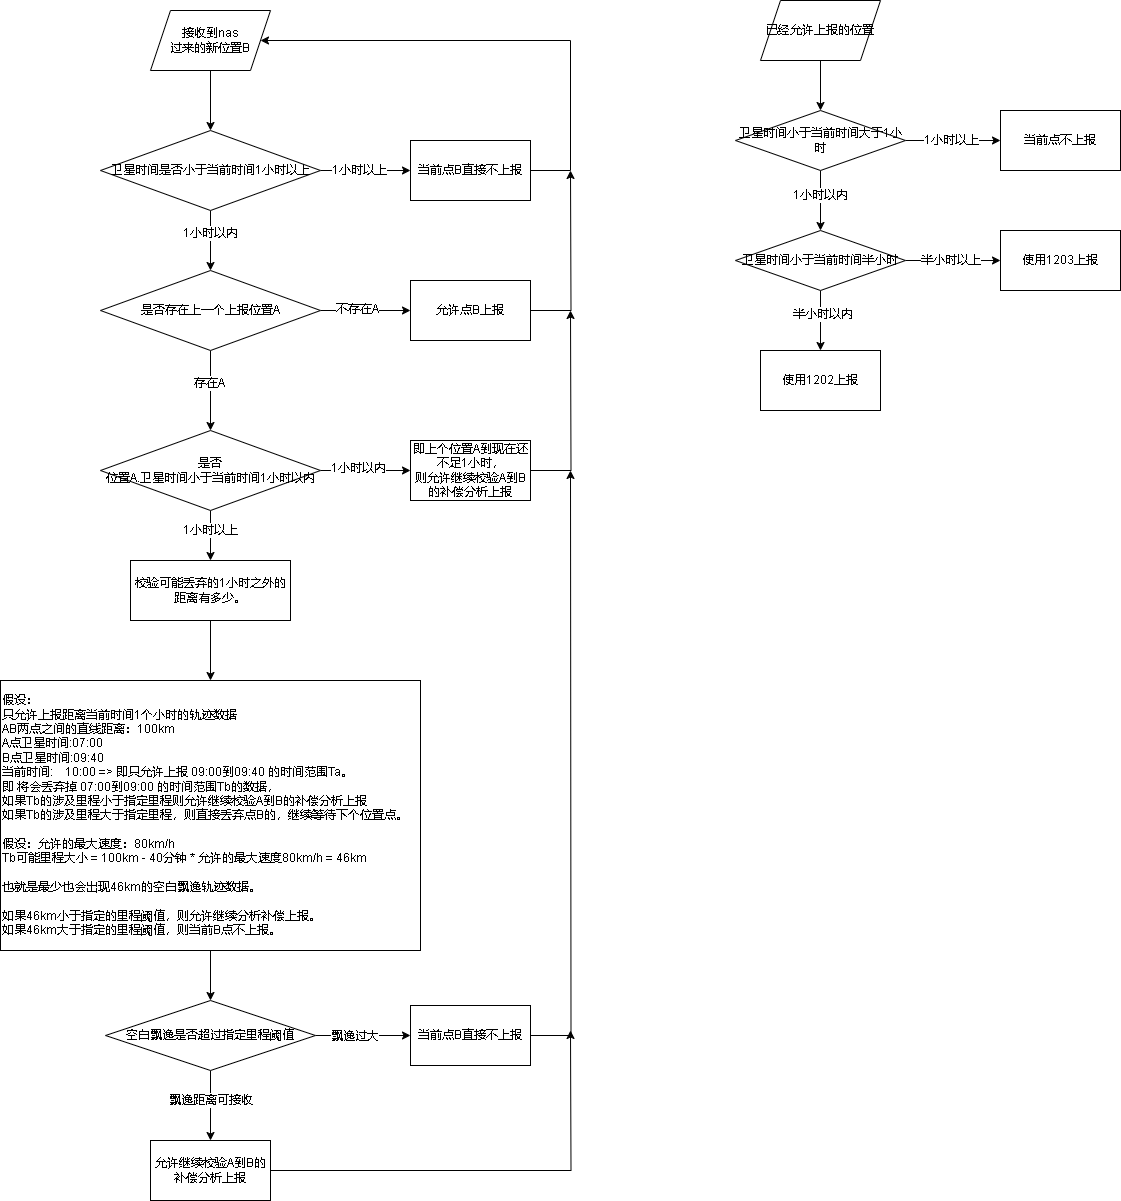

The diagram above was exported from draw.io. Its source (the exported page's mxGraphModel, read from the mxfile embedded in the PNG):
<mxGraphModel dx="1149" dy="630" grid="1" gridSize="10" guides="1" tooltips="1" connect="1" arrows="1" fold="1" page="1" pageScale="1" pageWidth="827" pageHeight="1169" math="0" shadow="0">
  <root>
    <mxCell id="0" />
    <mxCell id="1" parent="0" />
    <mxCell id="L5RPrCCboIHvHCUuERTw-5" value="" style="edgeStyle=orthogonalEdgeStyle;rounded=0;orthogonalLoop=1;jettySize=auto;html=1;" parent="1" source="L5RPrCCboIHvHCUuERTw-1" target="L5RPrCCboIHvHCUuERTw-4" edge="1">
      <mxGeometry relative="1" as="geometry" />
    </mxCell>
    <mxCell id="L5RPrCCboIHvHCUuERTw-6" value="1小时以上" style="edgeLabel;html=1;align=center;verticalAlign=middle;resizable=0;points=[];" parent="L5RPrCCboIHvHCUuERTw-5" vertex="1" connectable="0">
      <mxGeometry x="-0.1507" relative="1" as="geometry">
        <mxPoint as="offset" />
      </mxGeometry>
    </mxCell>
    <mxCell id="L5RPrCCboIHvHCUuERTw-8" value="" style="edgeStyle=orthogonalEdgeStyle;rounded=0;orthogonalLoop=1;jettySize=auto;html=1;" parent="1" source="L5RPrCCboIHvHCUuERTw-1" target="L5RPrCCboIHvHCUuERTw-7" edge="1">
      <mxGeometry relative="1" as="geometry" />
    </mxCell>
    <mxCell id="L5RPrCCboIHvHCUuERTw-9" value="1小时以内" style="edgeLabel;html=1;align=center;verticalAlign=middle;resizable=0;points=[];" parent="L5RPrCCboIHvHCUuERTw-8" vertex="1" connectable="0">
      <mxGeometry x="-0.2491" relative="1" as="geometry">
        <mxPoint as="offset" />
      </mxGeometry>
    </mxCell>
    <mxCell id="L5RPrCCboIHvHCUuERTw-1" value="卫星时间是否小于当前时间1小时以上" style="rhombus;whiteSpace=wrap;html=1;" parent="1" vertex="1">
      <mxGeometry x="260" y="140" width="220" height="80" as="geometry" />
    </mxCell>
    <mxCell id="L5RPrCCboIHvHCUuERTw-3" style="edgeStyle=orthogonalEdgeStyle;rounded=0;orthogonalLoop=1;jettySize=auto;html=1;entryX=0.5;entryY=0;entryDx=0;entryDy=0;" parent="1" source="L5RPrCCboIHvHCUuERTw-2" target="L5RPrCCboIHvHCUuERTw-1" edge="1">
      <mxGeometry relative="1" as="geometry" />
    </mxCell>
    <mxCell id="L5RPrCCboIHvHCUuERTw-2" value="接收到nas&lt;br&gt;过来的新位置B" style="shape=parallelogram;perimeter=parallelogramPerimeter;whiteSpace=wrap;html=1;fixedSize=1;" parent="1" vertex="1">
      <mxGeometry x="310" y="20" width="120" height="60" as="geometry" />
    </mxCell>
    <mxCell id="L5RPrCCboIHvHCUuERTw-24" style="edgeStyle=orthogonalEdgeStyle;rounded=0;orthogonalLoop=1;jettySize=auto;html=1;entryX=1;entryY=0.5;entryDx=0;entryDy=0;" parent="1" source="L5RPrCCboIHvHCUuERTw-4" target="L5RPrCCboIHvHCUuERTw-2" edge="1">
      <mxGeometry relative="1" as="geometry">
        <Array as="points">
          <mxPoint x="730" y="180" />
          <mxPoint x="730" y="50" />
        </Array>
      </mxGeometry>
    </mxCell>
    <mxCell id="L5RPrCCboIHvHCUuERTw-4" value="当前点B直接不上报&lt;br&gt;" style="whiteSpace=wrap;html=1;" parent="1" vertex="1">
      <mxGeometry x="570" y="150" width="120" height="60" as="geometry" />
    </mxCell>
    <mxCell id="L5RPrCCboIHvHCUuERTw-11" value="" style="edgeStyle=orthogonalEdgeStyle;rounded=0;orthogonalLoop=1;jettySize=auto;html=1;" parent="1" source="L5RPrCCboIHvHCUuERTw-7" target="L5RPrCCboIHvHCUuERTw-10" edge="1">
      <mxGeometry relative="1" as="geometry" />
    </mxCell>
    <mxCell id="L5RPrCCboIHvHCUuERTw-12" value="不存在A" style="edgeLabel;html=1;align=center;verticalAlign=middle;resizable=0;points=[];" parent="L5RPrCCboIHvHCUuERTw-11" vertex="1" connectable="0">
      <mxGeometry x="-0.1824" y="1" relative="1" as="geometry">
        <mxPoint as="offset" />
      </mxGeometry>
    </mxCell>
    <mxCell id="L5RPrCCboIHvHCUuERTw-14" value="" style="edgeStyle=orthogonalEdgeStyle;rounded=0;orthogonalLoop=1;jettySize=auto;html=1;" parent="1" source="L5RPrCCboIHvHCUuERTw-7" target="L5RPrCCboIHvHCUuERTw-13" edge="1">
      <mxGeometry relative="1" as="geometry" />
    </mxCell>
    <mxCell id="L5RPrCCboIHvHCUuERTw-18" value="存在A" style="edgeLabel;html=1;align=center;verticalAlign=middle;resizable=0;points=[];" parent="L5RPrCCboIHvHCUuERTw-14" vertex="1" connectable="0">
      <mxGeometry x="-0.1857" y="-1" relative="1" as="geometry">
        <mxPoint as="offset" />
      </mxGeometry>
    </mxCell>
    <mxCell id="L5RPrCCboIHvHCUuERTw-7" value="是否存在上一个上报位置A" style="rhombus;whiteSpace=wrap;html=1;" parent="1" vertex="1">
      <mxGeometry x="260" y="280" width="220" height="80" as="geometry" />
    </mxCell>
    <mxCell id="L5RPrCCboIHvHCUuERTw-25" style="edgeStyle=orthogonalEdgeStyle;rounded=0;orthogonalLoop=1;jettySize=auto;html=1;" parent="1" source="L5RPrCCboIHvHCUuERTw-10" edge="1">
      <mxGeometry relative="1" as="geometry">
        <mxPoint x="730" y="180" as="targetPoint" />
      </mxGeometry>
    </mxCell>
    <mxCell id="L5RPrCCboIHvHCUuERTw-10" value="允许点B上报" style="whiteSpace=wrap;html=1;" parent="1" vertex="1">
      <mxGeometry x="570" y="290" width="120" height="60" as="geometry" />
    </mxCell>
    <mxCell id="L5RPrCCboIHvHCUuERTw-16" value="" style="edgeStyle=orthogonalEdgeStyle;rounded=0;orthogonalLoop=1;jettySize=auto;html=1;" parent="1" source="L5RPrCCboIHvHCUuERTw-13" target="L5RPrCCboIHvHCUuERTw-15" edge="1">
      <mxGeometry relative="1" as="geometry" />
    </mxCell>
    <mxCell id="L5RPrCCboIHvHCUuERTw-17" value="1小时以内" style="edgeLabel;html=1;align=center;verticalAlign=middle;resizable=0;points=[];" parent="L5RPrCCboIHvHCUuERTw-16" vertex="1" connectable="0">
      <mxGeometry x="-0.1619" y="2" relative="1" as="geometry">
        <mxPoint as="offset" />
      </mxGeometry>
    </mxCell>
    <mxCell id="L5RPrCCboIHvHCUuERTw-20" value="" style="edgeStyle=orthogonalEdgeStyle;rounded=0;orthogonalLoop=1;jettySize=auto;html=1;entryX=0.5;entryY=0;entryDx=0;entryDy=0;" parent="1" source="L5RPrCCboIHvHCUuERTw-13" target="L5RPrCCboIHvHCUuERTw-27" edge="1">
      <mxGeometry relative="1" as="geometry">
        <mxPoint x="370" y="585" as="targetPoint" />
      </mxGeometry>
    </mxCell>
    <mxCell id="L5RPrCCboIHvHCUuERTw-21" value="1小时以上" style="edgeLabel;html=1;align=center;verticalAlign=middle;resizable=0;points=[];" parent="L5RPrCCboIHvHCUuERTw-20" vertex="1" connectable="0">
      <mxGeometry x="-0.2262" relative="1" as="geometry">
        <mxPoint as="offset" />
      </mxGeometry>
    </mxCell>
    <mxCell id="L5RPrCCboIHvHCUuERTw-13" value="是否&lt;br&gt;位置A.卫星时间小于当前时间1小时以内" style="rhombus;whiteSpace=wrap;html=1;" parent="1" vertex="1">
      <mxGeometry x="260" y="440" width="220" height="80" as="geometry" />
    </mxCell>
    <mxCell id="L5RPrCCboIHvHCUuERTw-26" style="edgeStyle=orthogonalEdgeStyle;rounded=0;orthogonalLoop=1;jettySize=auto;html=1;" parent="1" source="L5RPrCCboIHvHCUuERTw-15" edge="1">
      <mxGeometry relative="1" as="geometry">
        <mxPoint x="730" y="320" as="targetPoint" />
      </mxGeometry>
    </mxCell>
    <mxCell id="L5RPrCCboIHvHCUuERTw-15" value="即上个位置A到现在还不足1小时，&lt;br&gt;则允许继续校验A到B的补偿分析上报" style="whiteSpace=wrap;html=1;" parent="1" vertex="1">
      <mxGeometry x="570" y="450" width="120" height="60" as="geometry" />
    </mxCell>
    <mxCell id="L5RPrCCboIHvHCUuERTw-31" value="" style="edgeStyle=orthogonalEdgeStyle;rounded=0;orthogonalLoop=1;jettySize=auto;html=1;" parent="1" source="L5RPrCCboIHvHCUuERTw-27" target="L5RPrCCboIHvHCUuERTw-30" edge="1">
      <mxGeometry relative="1" as="geometry" />
    </mxCell>
    <mxCell id="L5RPrCCboIHvHCUuERTw-27" value="校验可能丢弃的1小时之外的距离有多少。" style="rounded=0;whiteSpace=wrap;html=1;" parent="1" vertex="1">
      <mxGeometry x="290" y="570" width="160" height="60" as="geometry" />
    </mxCell>
    <mxCell id="Nx_2ZgBjtDOYNdPalDLn-2" value="" style="edgeStyle=orthogonalEdgeStyle;rounded=0;orthogonalLoop=1;jettySize=auto;html=1;" edge="1" parent="1" source="L5RPrCCboIHvHCUuERTw-30" target="Nx_2ZgBjtDOYNdPalDLn-1">
      <mxGeometry relative="1" as="geometry" />
    </mxCell>
    <mxCell id="L5RPrCCboIHvHCUuERTw-30" value="&lt;div&gt;假设：&lt;/div&gt;&lt;div&gt;只允许上报距离当前时间1个小时的轨迹数据&lt;span style=&quot;&quot;&gt;&lt;/span&gt;&lt;/div&gt;&lt;div&gt;&lt;span style=&quot;&quot;&gt;AB两点之间的直线距离：100km&lt;/span&gt;&lt;/div&gt;&lt;div&gt;&lt;span style=&quot;&quot;&gt;A点卫星时间:07:00&lt;/span&gt;&lt;/div&gt;&lt;div&gt;&lt;span style=&quot;&quot;&gt;B点卫星时间:09:40&lt;/span&gt;&lt;/div&gt;&lt;div&gt;&lt;span style=&quot;&quot;&gt;当前时间:&lt;span style=&quot;&quot;&gt;&lt;span style=&quot;white-space: pre;&quot;&gt;&amp;nbsp;&amp;nbsp;&amp;nbsp;&amp;nbsp;&lt;/span&gt;&lt;/span&gt;10:00 =&amp;gt; 即只允许上报 09:00到09:40 的时间范围Ta。&lt;/span&gt;&lt;/div&gt;&lt;div&gt;&lt;span style=&quot;&quot;&gt;即 将会丢弃掉 07:00到09:00 的时间范围Tb的数据，&lt;/span&gt;&lt;/div&gt;&lt;div&gt;&lt;span style=&quot;&quot;&gt;如果Tb的涉及里程小于指定里程则允许继续校验A到B的补偿分析上报&lt;/span&gt;&lt;/div&gt;&lt;div&gt;&lt;span style=&quot;&quot;&gt;如果Tb的涉及里程大于指定里程，则直接丢弃点B的，继续等待下个位置点。&lt;/span&gt;&lt;/div&gt;&lt;div&gt;&lt;span style=&quot;&quot;&gt;&lt;span style=&quot;white-space: pre;&quot;&gt;&amp;nbsp;&amp;nbsp;&amp;nbsp;&amp;nbsp;&lt;/span&gt;&lt;span style=&quot;white-space: pre;&quot;&gt;&amp;nbsp;&amp;nbsp;&amp;nbsp;&amp;nbsp;&lt;/span&gt;&lt;span style=&quot;white-space: pre;&quot;&gt;&amp;nbsp;&amp;nbsp;&amp;nbsp;&amp;nbsp;&lt;/span&gt;&lt;span style=&quot;white-space: pre;&quot;&gt;&amp;nbsp;&amp;nbsp;&amp;nbsp;&amp;nbsp;&lt;/span&gt;&lt;span style=&quot;white-space: pre;&quot;&gt;&amp;nbsp;&amp;nbsp;&amp;nbsp;&amp;nbsp;&lt;/span&gt;&lt;span style=&quot;white-space: pre;&quot;&gt;&amp;nbsp;&amp;nbsp;&amp;nbsp;&amp;nbsp;&lt;/span&gt;&lt;span style=&quot;white-space: pre;&quot;&gt;&amp;nbsp;&amp;nbsp;&amp;nbsp;&amp;nbsp;&lt;/span&gt;&lt;span style=&quot;white-space: pre;&quot;&gt;&amp;nbsp;&amp;nbsp;&amp;nbsp;&amp;nbsp;&lt;/span&gt;&lt;span style=&quot;white-space: pre;&quot;&gt;&amp;nbsp;&amp;nbsp;&amp;nbsp;&amp;nbsp;&lt;/span&gt;&lt;span style=&quot;white-space: pre;&quot;&gt;&amp;nbsp;&amp;nbsp;&amp;nbsp;&amp;nbsp;&lt;/span&gt;&lt;span style=&quot;white-space: pre;&quot;&gt;&amp;nbsp;&amp;nbsp;&amp;nbsp;&amp;nbsp;&lt;/span&gt;&lt;span style=&quot;white-space: pre;&quot;&gt;&amp;nbsp;&amp;nbsp;&amp;nbsp;&amp;nbsp;&lt;/span&gt;&lt;span style=&quot;white-space: pre;&quot;&gt;&amp;nbsp;&amp;nbsp;&amp;nbsp;&amp;nbsp;&lt;/span&gt;&lt;span style=&quot;white-space: pre;&quot;&gt;&amp;nbsp;&amp;nbsp;&amp;nbsp;&amp;nbsp;&lt;/span&gt;&lt;span style=&quot;white-space: pre;&quot;&gt;&amp;nbsp;&amp;nbsp;&amp;nbsp;&amp;nbsp;&lt;/span&gt;&lt;span style=&quot;white-space: pre;&quot;&gt;&amp;nbsp;&amp;nbsp;&amp;nbsp;&amp;nbsp;&lt;/span&gt;&lt;span style=&quot;white-space: pre;&quot;&gt;&amp;nbsp;&amp;nbsp;&amp;nbsp;&amp;nbsp;&lt;/span&gt;&lt;span style=&quot;white-space: pre;&quot;&gt;&amp;nbsp;&amp;nbsp;&amp;nbsp;&amp;nbsp;&lt;/span&gt;&lt;/span&gt;&lt;/div&gt;&lt;div&gt;&lt;span style=&quot;&quot;&gt;假设：允许的最大速度：80km/h&lt;/span&gt;&lt;/div&gt;&lt;div&gt;&lt;span style=&quot;&quot;&gt;Tb可能里程大小 = 100km - 40分钟 * 允许的最大速度80km/h = 46km&lt;/span&gt;&lt;/div&gt;&lt;div&gt;&lt;span style=&quot;&quot;&gt;&lt;span style=&quot;white-space: pre;&quot;&gt;&amp;nbsp;&amp;nbsp;&amp;nbsp;&amp;nbsp;&lt;/span&gt;&lt;span style=&quot;white-space: pre;&quot;&gt;&amp;nbsp;&amp;nbsp;&amp;nbsp;&amp;nbsp;&lt;/span&gt;&lt;span style=&quot;white-space: pre;&quot;&gt;&amp;nbsp;&amp;nbsp;&amp;nbsp;&amp;nbsp;&lt;/span&gt;&lt;span style=&quot;white-space: pre;&quot;&gt;&amp;nbsp;&amp;nbsp;&amp;nbsp;&amp;nbsp;&lt;/span&gt;&lt;span style=&quot;white-space: pre;&quot;&gt;&amp;nbsp;&amp;nbsp;&amp;nbsp;&amp;nbsp;&lt;/span&gt;&lt;span style=&quot;white-space: pre;&quot;&gt;&amp;nbsp;&amp;nbsp;&amp;nbsp;&amp;nbsp;&lt;/span&gt;&lt;span style=&quot;white-space: pre;&quot;&gt;&amp;nbsp;&amp;nbsp;&amp;nbsp;&amp;nbsp;&lt;/span&gt;&lt;span style=&quot;white-space: pre;&quot;&gt;&amp;nbsp;&amp;nbsp;&amp;nbsp;&amp;nbsp;&lt;/span&gt;&lt;span style=&quot;white-space: pre;&quot;&gt;&amp;nbsp;&amp;nbsp;&amp;nbsp;&amp;nbsp;&lt;/span&gt;&lt;span style=&quot;white-space: pre;&quot;&gt;&amp;nbsp;&amp;nbsp;&amp;nbsp;&amp;nbsp;&lt;/span&gt;&lt;span style=&quot;white-space: pre;&quot;&gt;&amp;nbsp;&amp;nbsp;&amp;nbsp;&amp;nbsp;&lt;/span&gt;&lt;span style=&quot;white-space: pre;&quot;&gt;&amp;nbsp;&amp;nbsp;&amp;nbsp;&amp;nbsp;&lt;/span&gt;&lt;span style=&quot;white-space: pre;&quot;&gt;&amp;nbsp;&amp;nbsp;&amp;nbsp;&amp;nbsp;&lt;/span&gt;&lt;span style=&quot;white-space: pre;&quot;&gt;&amp;nbsp;&amp;nbsp;&amp;nbsp;&amp;nbsp;&lt;/span&gt;&lt;span style=&quot;white-space: pre;&quot;&gt;&amp;nbsp;&amp;nbsp;&amp;nbsp;&amp;nbsp;&lt;/span&gt;&lt;span style=&quot;white-space: pre;&quot;&gt;&amp;nbsp;&amp;nbsp;&amp;nbsp;&amp;nbsp;&lt;/span&gt;&lt;span style=&quot;white-space: pre;&quot;&gt;&amp;nbsp;&amp;nbsp;&amp;nbsp;&amp;nbsp;&lt;/span&gt;&lt;span style=&quot;white-space: pre;&quot;&gt;&amp;nbsp;&amp;nbsp;&amp;nbsp;&amp;nbsp;&lt;/span&gt;&lt;/span&gt;&lt;/div&gt;&lt;div&gt;&lt;span style=&quot;&quot;&gt;也就是最少也会出现46km的空白飘逸轨迹数据。&lt;/span&gt;&lt;/div&gt;&lt;div&gt;&lt;span style=&quot;&quot;&gt;&lt;span style=&quot;white-space: pre;&quot;&gt;&amp;nbsp;&amp;nbsp;&amp;nbsp;&amp;nbsp;&lt;/span&gt;&lt;span style=&quot;white-space: pre;&quot;&gt;&amp;nbsp;&amp;nbsp;&amp;nbsp;&amp;nbsp;&lt;/span&gt;&lt;span style=&quot;white-space: pre;&quot;&gt;&amp;nbsp;&amp;nbsp;&amp;nbsp;&amp;nbsp;&lt;/span&gt;&lt;span style=&quot;white-space: pre;&quot;&gt;&amp;nbsp;&amp;nbsp;&amp;nbsp;&amp;nbsp;&lt;/span&gt;&lt;span style=&quot;white-space: pre;&quot;&gt;&amp;nbsp;&amp;nbsp;&amp;nbsp;&amp;nbsp;&lt;/span&gt;&lt;span style=&quot;white-space: pre;&quot;&gt;&amp;nbsp;&amp;nbsp;&amp;nbsp;&amp;nbsp;&lt;/span&gt;&lt;span style=&quot;white-space: pre;&quot;&gt;&amp;nbsp;&amp;nbsp;&amp;nbsp;&amp;nbsp;&lt;/span&gt;&lt;span style=&quot;white-space: pre;&quot;&gt;&amp;nbsp;&amp;nbsp;&amp;nbsp;&amp;nbsp;&lt;/span&gt;&lt;span style=&quot;white-space: pre;&quot;&gt;&amp;nbsp;&amp;nbsp;&amp;nbsp;&amp;nbsp;&lt;/span&gt;&lt;span style=&quot;white-space: pre;&quot;&gt;&amp;nbsp;&amp;nbsp;&amp;nbsp;&amp;nbsp;&lt;/span&gt;&lt;span style=&quot;white-space: pre;&quot;&gt;&amp;nbsp;&amp;nbsp;&amp;nbsp;&amp;nbsp;&lt;/span&gt;&lt;span style=&quot;white-space: pre;&quot;&gt;&amp;nbsp;&amp;nbsp;&amp;nbsp;&amp;nbsp;&lt;/span&gt;&lt;span style=&quot;white-space: pre;&quot;&gt;&amp;nbsp;&amp;nbsp;&amp;nbsp;&amp;nbsp;&lt;/span&gt;&lt;span style=&quot;white-space: pre;&quot;&gt;&amp;nbsp;&amp;nbsp;&amp;nbsp;&amp;nbsp;&lt;/span&gt;&lt;span style=&quot;white-space: pre;&quot;&gt;&amp;nbsp;&amp;nbsp;&amp;nbsp;&amp;nbsp;&lt;/span&gt;&lt;span style=&quot;white-space: pre;&quot;&gt;&amp;nbsp;&amp;nbsp;&amp;nbsp;&amp;nbsp;&lt;/span&gt;&lt;span style=&quot;white-space: pre;&quot;&gt;&amp;nbsp;&amp;nbsp;&amp;nbsp;&amp;nbsp;&lt;/span&gt;&lt;span style=&quot;white-space: pre;&quot;&gt;&amp;nbsp;&amp;nbsp;&amp;nbsp;&amp;nbsp;&lt;/span&gt;&lt;/span&gt;&lt;/div&gt;&lt;div&gt;&lt;span style=&quot;&quot;&gt;如果46km小于指定的里程阈值，则允许继续分析补偿上报。&lt;/span&gt;&lt;/div&gt;&lt;div&gt;&lt;span style=&quot;&quot;&gt;如果46km大于指定的里程阈值，则当前B点不上报。&lt;/span&gt;&lt;/div&gt;" style="rounded=0;whiteSpace=wrap;html=1;align=left;" parent="1" vertex="1">
      <mxGeometry x="160" y="690" width="420" height="270" as="geometry" />
    </mxCell>
    <mxCell id="Nx_2ZgBjtDOYNdPalDLn-5" value="" style="edgeStyle=orthogonalEdgeStyle;rounded=0;orthogonalLoop=1;jettySize=auto;html=1;" edge="1" parent="1" source="Nx_2ZgBjtDOYNdPalDLn-1" target="Nx_2ZgBjtDOYNdPalDLn-4">
      <mxGeometry relative="1" as="geometry" />
    </mxCell>
    <mxCell id="Nx_2ZgBjtDOYNdPalDLn-6" value="飘逸过大" style="edgeLabel;html=1;align=center;verticalAlign=middle;resizable=0;points=[];" vertex="1" connectable="0" parent="Nx_2ZgBjtDOYNdPalDLn-5">
      <mxGeometry x="-0.1869" y="-1" relative="1" as="geometry">
        <mxPoint as="offset" />
      </mxGeometry>
    </mxCell>
    <mxCell id="Nx_2ZgBjtDOYNdPalDLn-9" value="" style="edgeStyle=orthogonalEdgeStyle;rounded=0;orthogonalLoop=1;jettySize=auto;html=1;" edge="1" parent="1" source="Nx_2ZgBjtDOYNdPalDLn-1" target="Nx_2ZgBjtDOYNdPalDLn-8">
      <mxGeometry relative="1" as="geometry" />
    </mxCell>
    <mxCell id="Nx_2ZgBjtDOYNdPalDLn-10" value="飘逸距离可接收" style="edgeLabel;html=1;align=center;verticalAlign=middle;resizable=0;points=[];" vertex="1" connectable="0" parent="Nx_2ZgBjtDOYNdPalDLn-9">
      <mxGeometry x="-0.1395" relative="1" as="geometry">
        <mxPoint as="offset" />
      </mxGeometry>
    </mxCell>
    <mxCell id="Nx_2ZgBjtDOYNdPalDLn-1" value="空白飘逸是否超过指定里程阈值" style="rhombus;whiteSpace=wrap;html=1;align=center;rounded=0;" vertex="1" parent="1">
      <mxGeometry x="265" y="1010" width="210" height="70" as="geometry" />
    </mxCell>
    <mxCell id="Nx_2ZgBjtDOYNdPalDLn-7" style="edgeStyle=orthogonalEdgeStyle;rounded=0;orthogonalLoop=1;jettySize=auto;html=1;" edge="1" parent="1" source="Nx_2ZgBjtDOYNdPalDLn-4">
      <mxGeometry relative="1" as="geometry">
        <mxPoint x="730" y="480" as="targetPoint" />
      </mxGeometry>
    </mxCell>
    <mxCell id="Nx_2ZgBjtDOYNdPalDLn-4" value="当前点B直接不上报" style="whiteSpace=wrap;html=1;rounded=0;" vertex="1" parent="1">
      <mxGeometry x="570" y="1015" width="120" height="60" as="geometry" />
    </mxCell>
    <mxCell id="Nx_2ZgBjtDOYNdPalDLn-11" style="edgeStyle=orthogonalEdgeStyle;rounded=0;orthogonalLoop=1;jettySize=auto;html=1;" edge="1" parent="1" source="Nx_2ZgBjtDOYNdPalDLn-8">
      <mxGeometry relative="1" as="geometry">
        <mxPoint x="730" y="1040" as="targetPoint" />
      </mxGeometry>
    </mxCell>
    <mxCell id="Nx_2ZgBjtDOYNdPalDLn-8" value="允许继续校验A到B的补偿分析上报" style="whiteSpace=wrap;html=1;rounded=0;" vertex="1" parent="1">
      <mxGeometry x="310" y="1150" width="120" height="60" as="geometry" />
    </mxCell>
    <mxCell id="Nx_2ZgBjtDOYNdPalDLn-15" value="" style="edgeStyle=orthogonalEdgeStyle;rounded=0;orthogonalLoop=1;jettySize=auto;html=1;" edge="1" parent="1" source="Nx_2ZgBjtDOYNdPalDLn-13" target="Nx_2ZgBjtDOYNdPalDLn-14">
      <mxGeometry relative="1" as="geometry" />
    </mxCell>
    <mxCell id="Nx_2ZgBjtDOYNdPalDLn-13" value="已经允许上报的位置" style="shape=parallelogram;perimeter=parallelogramPerimeter;whiteSpace=wrap;html=1;fixedSize=1;" vertex="1" parent="1">
      <mxGeometry x="920" y="10" width="120" height="60" as="geometry" />
    </mxCell>
    <mxCell id="Nx_2ZgBjtDOYNdPalDLn-17" value="" style="edgeStyle=orthogonalEdgeStyle;rounded=0;orthogonalLoop=1;jettySize=auto;html=1;" edge="1" parent="1" source="Nx_2ZgBjtDOYNdPalDLn-14" target="Nx_2ZgBjtDOYNdPalDLn-16">
      <mxGeometry relative="1" as="geometry" />
    </mxCell>
    <mxCell id="Nx_2ZgBjtDOYNdPalDLn-26" value="1小时以上" style="edgeLabel;html=1;align=center;verticalAlign=middle;resizable=0;points=[];" vertex="1" connectable="0" parent="Nx_2ZgBjtDOYNdPalDLn-17">
      <mxGeometry x="-0.2168" relative="1" as="geometry">
        <mxPoint x="8" as="offset" />
      </mxGeometry>
    </mxCell>
    <mxCell id="Nx_2ZgBjtDOYNdPalDLn-21" value="" style="edgeStyle=orthogonalEdgeStyle;rounded=0;orthogonalLoop=1;jettySize=auto;html=1;" edge="1" parent="1" source="Nx_2ZgBjtDOYNdPalDLn-14" target="Nx_2ZgBjtDOYNdPalDLn-20">
      <mxGeometry relative="1" as="geometry" />
    </mxCell>
    <mxCell id="Nx_2ZgBjtDOYNdPalDLn-27" value="1小时以内" style="edgeLabel;html=1;align=center;verticalAlign=middle;resizable=0;points=[];" vertex="1" connectable="0" parent="Nx_2ZgBjtDOYNdPalDLn-21">
      <mxGeometry x="-0.2" relative="1" as="geometry">
        <mxPoint as="offset" />
      </mxGeometry>
    </mxCell>
    <mxCell id="Nx_2ZgBjtDOYNdPalDLn-14" value="卫星时间小于当前时间大于1小时" style="rhombus;whiteSpace=wrap;html=1;" vertex="1" parent="1">
      <mxGeometry x="895" y="120" width="170" height="60" as="geometry" />
    </mxCell>
    <mxCell id="Nx_2ZgBjtDOYNdPalDLn-16" value="当前点不上报" style="whiteSpace=wrap;html=1;" vertex="1" parent="1">
      <mxGeometry x="1160" y="120" width="120" height="60" as="geometry" />
    </mxCell>
    <mxCell id="Nx_2ZgBjtDOYNdPalDLn-23" value="" style="edgeStyle=orthogonalEdgeStyle;rounded=0;orthogonalLoop=1;jettySize=auto;html=1;" edge="1" parent="1" source="Nx_2ZgBjtDOYNdPalDLn-20" target="Nx_2ZgBjtDOYNdPalDLn-22">
      <mxGeometry relative="1" as="geometry" />
    </mxCell>
    <mxCell id="Nx_2ZgBjtDOYNdPalDLn-28" value="半小时以上" style="edgeLabel;html=1;align=center;verticalAlign=middle;resizable=0;points=[];" vertex="1" connectable="0" parent="Nx_2ZgBjtDOYNdPalDLn-23">
      <mxGeometry x="-0.1429" relative="1" as="geometry">
        <mxPoint x="4" as="offset" />
      </mxGeometry>
    </mxCell>
    <mxCell id="Nx_2ZgBjtDOYNdPalDLn-25" value="" style="edgeStyle=orthogonalEdgeStyle;rounded=0;orthogonalLoop=1;jettySize=auto;html=1;" edge="1" parent="1" source="Nx_2ZgBjtDOYNdPalDLn-20" target="Nx_2ZgBjtDOYNdPalDLn-24">
      <mxGeometry relative="1" as="geometry" />
    </mxCell>
    <mxCell id="Nx_2ZgBjtDOYNdPalDLn-29" value="半小时以内" style="edgeLabel;html=1;align=center;verticalAlign=middle;resizable=0;points=[];" vertex="1" connectable="0" parent="Nx_2ZgBjtDOYNdPalDLn-25">
      <mxGeometry x="-0.2286" y="2" relative="1" as="geometry">
        <mxPoint as="offset" />
      </mxGeometry>
    </mxCell>
    <mxCell id="Nx_2ZgBjtDOYNdPalDLn-20" value="卫星时间小于当前时间半小时" style="rhombus;whiteSpace=wrap;html=1;" vertex="1" parent="1">
      <mxGeometry x="895" y="240" width="170" height="60" as="geometry" />
    </mxCell>
    <mxCell id="Nx_2ZgBjtDOYNdPalDLn-22" value="使用1203上报" style="whiteSpace=wrap;html=1;" vertex="1" parent="1">
      <mxGeometry x="1160" y="240" width="120" height="60" as="geometry" />
    </mxCell>
    <mxCell id="Nx_2ZgBjtDOYNdPalDLn-24" value="使用1202上报" style="whiteSpace=wrap;html=1;" vertex="1" parent="1">
      <mxGeometry x="920" y="360" width="120" height="60" as="geometry" />
    </mxCell>
  </root>
</mxGraphModel>